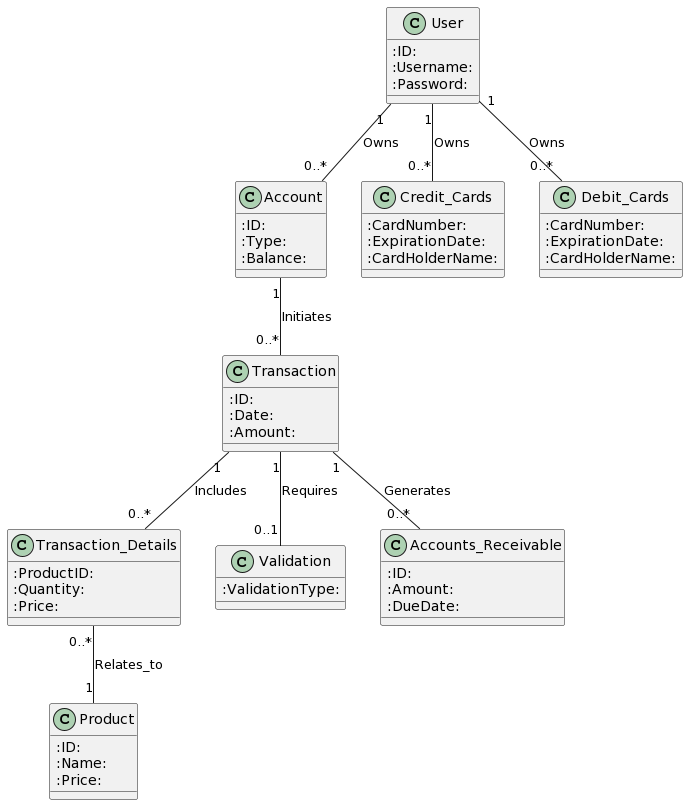

The diagram above was rendered by PlantUML. Its source (embedded in the PNG):
@startuml
!define RECTANGLE class

RECTANGLE User {
    :ID:
    :Username:
    :Password:
}

RECTANGLE Account {
    :ID:
    :Type:
    :Balance:
}

RECTANGLE Credit_Cards {
    :CardNumber:
    :ExpirationDate:
    :CardHolderName:
}

RECTANGLE Debit_Cards {
    :CardNumber:
    :ExpirationDate:
    :CardHolderName:
}

RECTANGLE Transaction {
    :ID:
    :Date:
    :Amount:
}

RECTANGLE Transaction_Details {
    :ProductID:
    :Quantity:
    :Price:
}

RECTANGLE Product {
    :ID:
    :Name:
    :Price:
}

RECTANGLE Validation {
    :ValidationType:
}

RECTANGLE Accounts_Receivable {
    :ID:
    :Amount:
    :DueDate:
}

User "1" -- "0..*" Account : Owns
User "1" -- "0..*" Credit_Cards : Owns
User "1" -- "0..*" Debit_Cards : Owns
Account "1" -- "0..*" Transaction : Initiates
Transaction "1" -- "0..*" Transaction_Details : Includes
Transaction_Details "0..*" -- "1" Product : Relates_to
Transaction "1" -- "0..1" Validation : Requires
Transaction "1" -- "0..*" Accounts_Receivable : Generates
@enduml